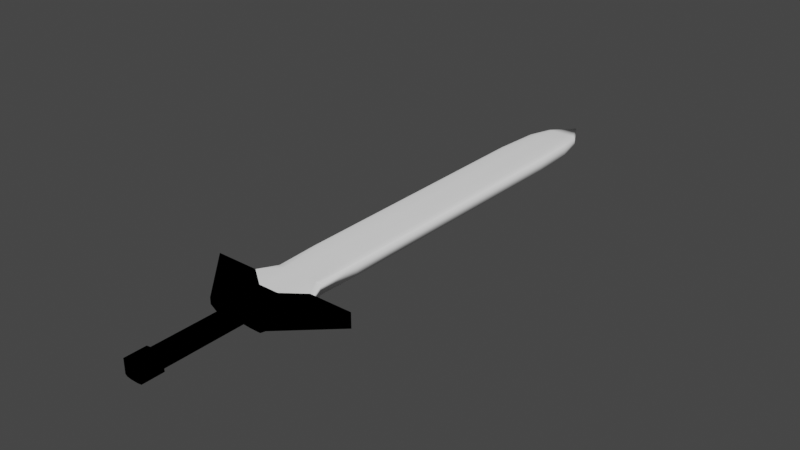 # Source: Sword.blend  (saved by Blender 2.81.16; exported with 4.5.12 LTS)
import bpy
from mathutils import Matrix  # noqa: F401  (used for matrix-valued properties, if any)

bpy.ops.wm.read_factory_settings(use_empty=True)
scene = bpy.context.scene
scene.name = 'Scene'

# ---- collections
col_collection = bpy.data.collections.new('Collection'); scene.collection.children.link(col_collection)

# ---- materials (node trees are filled in below, after node groups)
mat_sword = bpy.data.materials.new('Sword')
mat_sword.use_transparent_shadow = False
mat_sword.diffuse_color = (1.0, 1.0, 1.0, 1.0)
mat_sword.roughness = 0.0
mat_sword.specular_intensity = 1.0
mat_sword.metallic = 1.0
mat_hilt = bpy.data.materials.new('Hilt')
mat_hilt.use_transparent_shadow = False
mat_hilt.diffuse_color = (0.0, 0.0, 0.0, 1.0)

# ---- material node trees

# ---- world
world_world = bpy.data.worlds.new('World'); scene.world = world_world
world_world.use_nodes = True; world_world.node_tree.nodes.clear()
_N = world_world.node_tree.nodes; _L = world_world.node_tree.links
n0 = _N.new('ShaderNodeOutputWorld'); n0.name = 'World Output'; n0.location = (300, 300)
n1 = _N.new('ShaderNodeBackground'); n1.name = 'Background'; n1.location = (10, 300)
n1.inputs[0].default_value = (0.05088, 0.05088, 0.05088, 1.0)
_L.new(n1.outputs[0], n0.inputs[0])
n0.is_active_output = True
world_world.color = (0.05088, 0.05088, 0.05088)
world_world.use_sun_shadow = False
world_world.sun_shadow_jitter_overblur = 0.0

# ---- meshes
me_cube_001 = bpy.data.meshes.new('Cube.001')
me_cube_001.from_pydata([(-1.0, 0.2, -1.0), (-1.0, 0.2, 1.0), (1.0, 0.2, -1.0), (1.0, 0.2, 1.0), (-3.0, 0.4, -1.0), (-1.26, 0.2, -0.42), (-1.26, 0.2, 0.42), (3.0, 0.4, 1.0), (1.26, 0.2, 0.42), (1.26, 0.2, -0.42), (-3.0, 0.4, 1.0), (3.0, 0.4, -1.0), (0.0, 2.2, 0.0), (-1.0, 0.65, -0.75), (-0.75, 0.65, -1.0), (-1.25, 0.3996, -1.0), (-0.9268, 0.65, -0.9268), (-0.72, 0.4793, -0.6814), (-0.72, 0.4793, -0.72), (-0.9333, 0.4793, -0.7574), (-0.75, 0.65, 1.0), (-1.0, 0.65, 0.75), (-1.25, 0.4, 1.0), (-0.9268, 0.65, 0.9268), (-0.8697, 0.4793, 0.8237), (-0.9334, 0.4793, 0.761), (-0.72, 0.4793, 0.72), (0.75, 0.65, -1.0), (1.0, 0.65, -0.75), (1.25, 0.4, -1.0), (0.9268, 0.65, -0.9268), (0.8697, 0.4793, -0.8237), (0.9334, 0.4793, -0.761), (0.72, 0.4793, -0.72), (1.0, 0.65, 0.75), (0.75, 0.65, 1.0), (1.25, 0.3996, 1.0), (0.9268, 0.65, 0.9268), (0.72, 0.4793, 0.6814), (0.72, 0.4793, 0.72), (0.9333, 0.4793, 0.7574), (-0.754, 2.064, 0.4032), (-1.0, 1.77, 0.75), (-0.75, 1.77, 1.0), (-0.4032, 2.064, 0.754), (-0.9279, 1.96, 0.5766), (-0.8257, 1.962, 0.8257), (-0.9268, 1.77, 0.9268), (-0.5766, 1.96, 0.9279), (-0.5797, 2.077, 0.5797), (0.4032, 2.064, -0.754), (0.754, 2.064, -0.4032), (1.0, 1.77, -0.75), (0.75, 1.77, -1.0), (0.5797, 2.077, -0.5797), (0.8257, 1.962, -0.8257), (0.9279, 1.96, -0.5766), (0.9268, 1.77, -0.9268), (0.5766, 1.96, -0.9279), (-1.0, 1.77, -0.75), (-0.754, 2.064, -0.4032), (-0.4032, 2.064, -0.754), (-0.75, 1.77, -1.0), (-0.9279, 1.96, -0.5766), (-0.8257, 1.962, -0.8257), (-0.5797, 2.077, -0.5797), (-0.5766, 1.96, -0.9279), (-0.9268, 1.77, -0.9268), (0.75, 1.77, 1.0), (1.0, 1.77, 0.75), (0.754, 2.064, 0.4032), (0.4032, 2.064, 0.754), (0.9268, 1.77, 0.9268), (0.8257, 1.962, 0.8257), (0.9279, 1.96, 0.5766), (0.5797, 2.077, 0.5797), (0.5766, 1.96, 0.9279), (0.24, 0.4793, 0.72), (-0.24, 0.4793, 0.72), (0.25, 0.65, 1.0), (-0.25, 0.65, 1.0), (0.4167, 0.3375, -1.0), (-0.24, 0.4793, -0.72), (0.24, 0.4793, -0.72), (-0.25, 0.65, -1.0), (0.25, 0.65, -1.0), (0.25, 1.77, -1.0), (-0.25, 1.77, -1.0), (-0.1922, 1.96, -0.9279), (0.1922, 1.96, -0.9279), (-0.1344, 2.064, -0.754), (0.1344, 2.064, -0.754), (-0.25, 1.77, 1.0), (0.25, 1.77, 1.0), (0.1922, 1.96, 0.9279), (-0.1922, 1.96, 0.9279), (0.1344, 2.064, 0.754), (-0.1344, 2.064, 0.754), (-0.07925, 0.2, -1.0), (-0.3333, 0.2, -0.7247), (-0.5833, 0.2, -1.0), (-0.4166, 0.3375, -1.0), (-0.2589, 0.2, -0.9194), (0.3333, 0.2, -0.7247), (0.07925, 0.2, -1.0), (0.5833, 0.2, -1.0), (0.2589, 0.2, -0.9194), (0.07925, 0.2, 1.0), (0.3333, 0.2, 0.7247), (0.5833, 0.2, 1.0), (0.4166, 0.3375, 1.0), (0.2589, 0.2, 0.9194), (-0.3333, 0.2, 0.7247), (-0.07925, 0.2, 1.0), (-0.4166, 0.3375, 1.0), (-0.5833, 0.2, 1.0), (-0.2589, 0.2, 0.9194), (-0.07908, -0.1333, -1.0), (-0.3333, -0.1333, -0.7237), (-0.2589, -0.1333, -0.9191), (0.3333, -0.1333, -0.7237), (0.07908, -0.1333, -1.0), (0.2589, -0.1333, -0.9191), (0.07908, -0.1333, 1.0), (0.3333, -0.1333, 0.7237), (0.2589, -0.1333, 0.9191), (-0.3333, -0.1333, 0.7237), (-0.07908, -0.1333, 1.0), (-0.2589, -0.1333, 0.9191), (-0.1458, -0.1267, -1.2), (-0.4, -0.1267, -0.9237), (-0.3255, -0.1267, -1.119), (0.4, -0.1267, -0.9237), (0.1458, -0.1267, -1.2), (0.3255, -0.1267, -1.119), (0.1458, -0.1267, 1.2), (0.4, -0.1267, 0.9237), (0.3255, -0.1267, 1.119), (-0.4, -0.1267, 0.9237), (-0.1458, -0.1267, 1.2), (-0.3255, -0.1267, 1.119), (-0.4, -0.2067, -0.9247), (-0.1459, -0.2067, -1.2), (-0.3256, -0.2067, -1.119), (0.1459, -0.2067, -1.2), (0.4, -0.2067, -0.9247), (0.3256, -0.2067, -1.119), (0.4, -0.2067, 0.9247), (0.1459, -0.2067, 1.2), (0.3256, -0.2067, 1.119), (-0.1459, -0.2067, 1.2), (-0.4, -0.2067, 0.9247), (-0.3256, -0.2067, 1.119)], [], [(12, 44, 97), (12, 50, 91), (1, 22, 10, 6), (112, 99, 118, 126), (13, 21, 42, 59), (92, 43, 20, 80), (2, 29, 11, 9), (103, 108, 124, 120), (29, 36, 7, 11), (0, 1, 6, 5), (11, 7, 8, 9), (5, 6, 10, 4), (117, 121, 133, 129), (86, 53, 27, 85), (3, 2, 9, 8), (36, 3, 8, 7), (52, 69, 34, 28), (15, 0, 5, 4), (60, 41, 12), (12, 70, 51), (22, 15, 4, 10), (13, 16, 17, 19), (14, 18, 17, 16), (15, 19, 17, 18), (20, 23, 24, 26), (21, 25, 24, 23), (22, 26, 24, 25), (27, 30, 31, 33), (28, 32, 31, 30), (29, 33, 31, 32), (34, 37, 38, 40), (35, 39, 38, 37), (36, 40, 38, 39), (41, 45, 46, 49), (42, 47, 46, 45), (43, 48, 46, 47), (44, 49, 46, 48), (50, 54, 55, 58), (51, 56, 55, 54), (52, 57, 55, 56), (53, 58, 55, 57), (59, 63, 64, 67), (60, 65, 64, 63), (61, 66, 64, 65), (62, 67, 64, 66), (68, 72, 73, 76), (69, 74, 73, 72), (70, 75, 73, 74), (71, 76, 73, 75), (44, 12, 49), (49, 12, 41), (50, 12, 54), (54, 12, 51), (62, 14, 16, 67), (67, 16, 13, 59), (68, 35, 37, 72), (72, 37, 34, 69), (110, 36, 39, 77), (77, 39, 35, 79), (101, 15, 18, 82), (82, 18, 14, 84), (36, 29, 32, 40), (40, 32, 28, 34), (21, 13, 19, 25), (25, 19, 15, 22), (20, 43, 47, 23), (23, 47, 42, 21), (27, 53, 57, 30), (30, 57, 52, 28), (12, 61, 65), (12, 65, 60), (12, 71, 75), (12, 75, 70), (69, 52, 56, 74), (74, 56, 51, 70), (87, 62, 66, 88), (88, 66, 61, 90), (93, 68, 76, 94), (94, 76, 71, 96), (41, 60, 63, 45), (45, 63, 59, 42), (48, 95, 97, 44), (95, 94, 96, 97), (43, 92, 95, 48), (92, 93, 94, 95), (58, 89, 91, 50), (89, 88, 90, 91), (53, 86, 89, 58), (86, 87, 88, 89), (33, 83, 85, 27), (83, 82, 84, 85), (29, 81, 83, 33), (81, 101, 82, 83), (26, 78, 80, 20), (78, 77, 79, 80), (22, 114, 78, 26), (114, 110, 77, 78), (62, 87, 84, 14), (87, 86, 85, 84), (107, 113, 127, 123), (114, 22, 1, 115), (98, 104, 121, 117), (100, 99, 112, 115, 1, 0), (68, 93, 79, 35), (93, 92, 80, 79), (81, 29, 2, 105), (2, 3, 109, 108, 103, 105), (12, 90, 61), (12, 91, 90), (12, 96, 71), (12, 97, 96), (110, 114, 113, 107), (101, 81, 104, 98), (36, 110, 109, 3), (129, 133, 144, 142), (120, 124, 136, 132), (126, 118, 130, 138), (123, 127, 139, 135), (135, 139, 150, 148), (138, 130, 141, 151), (132, 136, 147, 145), (144, 146, 145, 147, 149, 148, 150, 152, 151, 141, 143, 142), (98, 102, 99, 100, 101), (103, 106, 104, 81, 105), (107, 111, 108, 109, 110), (112, 116, 113, 114, 115), (98, 117, 119, 102), (102, 119, 118, 99), (127, 113, 116, 128), (128, 116, 112, 126), (124, 108, 111, 125), (125, 111, 107, 123), (103, 120, 122, 106), (106, 122, 121, 104), (139, 127, 128, 140), (140, 128, 126, 138), (130, 118, 119, 131), (131, 119, 117, 129), (133, 121, 122, 134), (134, 122, 120, 132), (123, 135, 137, 125), (125, 137, 136, 124), (135, 148, 149, 137), (137, 149, 147, 136), (144, 133, 134, 146), (146, 134, 132, 145), (141, 130, 131, 143), (143, 131, 129, 142), (150, 139, 140, 152), (152, 140, 138, 151), (15, 101, 100, 0)])
me_cube_001.polygons.foreach_set('use_smooth', [True] * 151)
me_cube_001.polygons.foreach_set('material_index', [0, 0, 1, 1, 0, 0, 1, 1, 1, 1, 1, 1, 1, 0, 1, 1, 0, 1, 0, 0, 1, 0, 0, 0, 0, 0, 0, 0, 0, 0, 0, 0, 0, 0, 0, 0, 0, 0, 0, 0, 0, 0, 0, 0, 0, 0, 0, 0, 0, 0, 0, 0, 0, 0, 0, 0, 0, 0, 0, 0, 0, 0, 0, 0, 0, 0, 0, 0, 0, 0, 0, 0, 0, 0, 0, 0, 0, 0, 0, 0, 0, 0, 0, 0, 0, 0, 0, 0, 0, 0, 0, 0, 0, 0, 0, 0, 0, 0, 0, 1, 1, 1, 1, 0, 0, 1, 1, 0, 0, 0, 0, 1, 1, 1, 1, 1, 1, 1, 1, 1, 1, 1, 1, 1, 1, 1, 1, 1, 1, 1, 1, 1, 1, 1, 1, 1, 1, 1, 1, 1, 1, 1, 1, 1, 1, 1, 1, 1, 1, 1, 1])
_uv = me_cube_001.uv_layers.new(name='UVMap')
_uv.uv.foreach_set('vector', [0.625, 0.5, 0.8184, 0.517, 0.7728, 0.517, 0.125, 0.5, 0.3184, 0.517, 0.2728, 0.517, 0.875, 0.75, 0.875, 0.725, 0.875, 0.725, 0.875, 0.75, 0.5906, 0.9167, 0.4094, 0.9167, 0.4095, 0.9167, 0.5905, 0.9167, 0.4063, 0.05625, 0.5938, 0.05625, 0.5938, 0.1963, 0.4063, 0.1963, 0.7812, 0.5538, 0.8438, 0.5538, 0.8438, 0.6938, 0.7812, 0.6938, 0.375, 0.75, 0.375, 0.725, 0.375, 0.725, 0.375, 0.75, 0.4094, 0.8333, 0.5906, 0.8333, 0.5905, 0.8333, 0.4095, 0.8333, 0.375, 0.725, 0.625, 0.725, 0.625, 0.725, 0.375, 0.725, 0.375, 1.0, 0.625, 1.0, 0.625, 1.0, 0.375, 1.0, 0.375, 0.725, 0.625, 0.725, 0.625, 0.75, 0.375, 0.75, 0.375, 0.0, 0.625, 0.0, 0.625, 0.025, 0.375, 0.025, 0.2401, 0.75, 0.2599, 0.75, 0.2652, 0.75, 0.2348, 0.75, 0.2812, 0.5538, 0.3438, 0.5538, 0.3437, 0.6938, 0.2812, 0.6938, 0.625, 0.75, 0.375, 0.75, 0.375, 0.75, 0.625, 0.75, 0.625, 0.7406, 0.625, 0.75, 0.625, 0.75, 0.625, 0.725, 0.4063, 0.5538, 0.5938, 0.5538, 0.5938, 0.6938, 0.4063, 0.6938, 0.125, 0.7406, 0.125, 0.75, 0.125, 0.75, 0.125, 0.725, 0.4316, 0.233, 0.5684, 0.233, 0.375, 0.25, 0.375, 0.5, 0.5684, 0.517, 0.4316, 0.517, 0.625, 0.025, 0.375, 0.025, 0.375, 0.025, 0.625, 0.025, 0.4063, 0.05625, 0.375, 0.05625, 0.375, 0.03558, 0.3911, 0.025, 0.1562, 0.6938, 0.125, 0.725, 0.125, 0.725, 0.125, 0.6938, 0.375, 0.025, 0.3911, 0.025, 0.3817, 0.025, 0.375, 0.025, 0.8438, 0.6938, 0.875, 0.6938, 0.875, 0.7104, 0.875, 0.725, 0.5938, 0.05625, 0.6094, 0.025, 0.6184, 0.025, 0.625, 0.05625, 0.9062, 0.725, 0.875, 0.725, 0.875, 0.725, 0.875, 0.725, 0.3437, 0.6938, 0.375, 0.6938, 0.3772, 0.7201, 0.375, 0.725, 0.4063, 0.6938, 0.3906, 0.725, 0.3772, 0.7201, 0.375, 0.6938, 0.4062, 0.725, 0.375, 0.725, 0.3772, 0.7201, 0.375, 0.725, 0.5938, 0.6938, 0.625, 0.6938, 0.6228, 0.7215, 0.6089, 0.725, 0.6563, 0.6938, 0.625, 0.725, 0.6228, 0.7215, 0.625, 0.6938, 0.625, 0.725, 0.6089, 0.725, 0.6228, 0.7215, 0.625, 0.725, 0.5684, 0.233, 0.5721, 0.2275, 0.6032, 0.2275, 0.625, 0.2369, 0.5938, 0.1963, 0.625, 0.1963, 0.625, 0.2202, 0.5721, 0.2275, 0.8438, 0.5538, 0.8221, 0.5225, 0.8532, 0.5225, 0.875, 0.5538, 0.8184, 0.517, 0.875, 0.5131, 0.875, 0.5188, 0.8221, 0.5225, 0.3184, 0.517, 0.375, 0.5131, 0.375, 0.5234, 0.3221, 0.5225, 0.4316, 0.517, 0.4279, 0.5225, 0.375, 0.5234, 0.375, 0.5131, 0.4063, 0.5538, 0.375, 0.5538, 0.375, 0.5234, 0.4279, 0.5225, 0.3438, 0.5538, 0.3221, 0.5225, 0.375, 0.5234, 0.375, 0.5538, 0.4063, 0.1963, 0.4279, 0.2275, 0.3968, 0.2275, 0.375, 0.1962, 0.4316, 0.233, 0.375, 0.2369, 0.375, 0.2312, 0.4279, 0.2275, 0.1816, 0.517, 0.1779, 0.5225, 0.1468, 0.5225, 0.125, 0.5131, 0.1562, 0.5538, 0.125, 0.5537, 0.125, 0.5298, 0.1779, 0.5225, 0.6563, 0.5538, 0.625, 0.5537, 0.625, 0.5234, 0.6779, 0.5225, 0.5938, 0.5538, 0.5721, 0.5225, 0.625, 0.5234, 0.625, 0.5538, 0.5684, 0.517, 0.625, 0.5131, 0.625, 0.5234, 0.5721, 0.5225, 0.6816, 0.517, 0.6779, 0.5225, 0.625, 0.5234, 0.625, 0.5131, 0.8184, 0.517, 0.625, 0.5, 0.875, 0.5131, 0.625, 0.2369, 0.375, 0.25, 0.5684, 0.233, 0.3184, 0.517, 0.25, 0.5, 0.375, 0.5131, 0.375, 0.5131, 0.375, 0.5, 0.4316, 0.517, 0.1562, 0.5538, 0.1562, 0.6938, 0.125, 0.6938, 0.125, 0.5537, 0.375, 0.1962, 0.375, 0.05625, 0.4063, 0.05625, 0.4063, 0.1963, 0.6563, 0.5538, 0.6563, 0.6938, 0.625, 0.6938, 0.625, 0.5538, 0.625, 0.5538, 0.625, 0.6938, 0.5938, 0.6938, 0.5938, 0.5538, 0.6979, 0.7354, 0.5938, 0.7406, 0.625, 0.725, 0.7083, 0.725, 0.7083, 0.725, 0.625, 0.725, 0.6563, 0.6938, 0.7188, 0.6938, 0.1979, 0.7354, 0.09375, 0.7406, 0.125, 0.725, 0.2083, 0.725, 0.2083, 0.725, 0.125, 0.725, 0.1562, 0.6938, 0.2188, 0.6938, 0.625, 0.725, 0.375, 0.725, 0.3906, 0.725, 0.6089, 0.725, 0.6089, 0.725, 0.3906, 0.725, 0.4063, 0.6938, 0.5938, 0.6938, 0.5938, 0.05625, 0.4063, 0.05625, 0.3911, 0.025, 0.6094, 0.025, 0.6094, 0.025, 0.3911, 0.025, 0.375, 0.025, 0.625, 0.025, 0.8438, 0.6938, 0.8438, 0.5538, 0.875, 0.5538, 0.875, 0.6938, 0.625, 0.05625, 0.625, 0.1963, 0.5938, 0.1963, 0.5938, 0.05625, 0.3437, 0.6938, 0.3438, 0.5538, 0.375, 0.5538, 0.375, 0.6938, 0.375, 0.6938, 0.375, 0.5538, 0.4063, 0.5538, 0.4063, 0.6938, 0.125, 0.5, 0.1816, 0.517, 0.125, 0.5131, 0.375, 0.25, 0.375, 0.2369, 0.4316, 0.233, 0.625, 0.5, 0.6816, 0.517, 0.625, 0.5131, 0.5, 0.5, 0.625, 0.5131, 0.5684, 0.517, 0.5938, 0.5538, 0.4063, 0.5538, 0.4279, 0.5225, 0.5721, 0.5225, 0.5721, 0.5225, 0.4279, 0.5225, 0.4316, 0.517, 0.5684, 0.517, 0.2188, 0.5537, 0.1562, 0.5538, 0.1779, 0.5225, 0.226, 0.5225, 0.226, 0.5225, 0.1779, 0.5225, 0.1816, 0.517, 0.2272, 0.517, 0.7187, 0.5537, 0.6563, 0.5538, 0.6779, 0.5225, 0.726, 0.5225, 0.726, 0.5225, 0.6779, 0.5225, 0.6816, 0.517, 0.7272, 0.517, 0.5684, 0.233, 0.4316, 0.233, 0.4279, 0.2275, 0.5721, 0.2275, 0.5721, 0.2275, 0.4279, 0.2275, 0.4063, 0.1963, 0.5938, 0.1963, 0.8221, 0.5225, 0.774, 0.5225, 0.7728, 0.517, 0.8184, 0.517, 0.774, 0.5225, 0.726, 0.5225, 0.7272, 0.517, 0.7728, 0.517, 0.8438, 0.5538, 0.7812, 0.5538, 0.774, 0.5225, 0.8221, 0.5225, 0.7812, 0.5538, 0.7187, 0.5537, 0.726, 0.5225, 0.774, 0.5225, 0.3221, 0.5225, 0.274, 0.5225, 0.2728, 0.517, 0.3184, 0.517, 0.274, 0.5225, 0.226, 0.5225, 0.2272, 0.517, 0.2728, 0.517, 0.3438, 0.5538, 0.2812, 0.5538, 0.274, 0.5225, 0.3221, 0.5225, 0.2812, 0.5538, 0.2188, 0.5537, 0.226, 0.5225, 0.274, 0.5225, 0.375, 0.725, 0.2917, 0.725, 0.2812, 0.6938, 0.3437, 0.6938, 0.2917, 0.725, 0.2083, 0.725, 0.2188, 0.6938, 0.2812, 0.6938, 0.4062, 0.725, 0.3021, 0.7302, 0.2917, 0.725, 0.375, 0.725, 0.3021, 0.7302, 0.1979, 0.7354, 0.2083, 0.725, 0.2917, 0.725, 0.875, 0.725, 0.7917, 0.725, 0.7812, 0.6938, 0.8438, 0.6938, 0.7917, 0.725, 0.7083, 0.725, 0.7188, 0.6938, 0.7812, 0.6938, 0.9062, 0.725, 0.8021, 0.7302, 0.7917, 0.725, 0.875, 0.725, 0.8021, 0.7302, 0.6979, 0.7354, 0.7083, 0.725, 0.7917, 0.725, 0.1562, 0.5538, 0.2188, 0.5537, 0.2188, 0.6938, 0.1562, 0.6938, 0.2188, 0.5537, 0.2812, 0.5538, 0.2812, 0.6938, 0.2188, 0.6938, 0.7401, 0.75, 0.7599, 0.75, 0.7599, 0.75, 0.7401, 0.75, 0.8021, 0.7302, 0.9062, 0.725, 0.875, 0.75, 0.8229, 0.75, 0.2401, 0.75, 0.2599, 0.75, 0.2599, 0.75, 0.2401, 0.75, 0.375, 0.9479, 0.4094, 0.9167, 0.5906, 0.9167, 0.625, 0.9479, 0.625, 1.0, 0.375, 1.0, 0.6563, 0.5538, 0.7187, 0.5537, 0.7188, 0.6938, 0.6563, 0.6938, 0.7187, 0.5537, 0.7812, 0.5538, 0.7812, 0.6938, 0.7188, 0.6938, 0.3021, 0.7302, 0.4062, 0.725, 0.375, 0.75, 0.3229, 0.75, 0.375, 0.75, 0.625, 0.75, 0.625, 0.8021, 0.5906, 0.8333, 0.4094, 0.8333, 0.375, 0.8021, 0.125, 0.5, 0.2272, 0.517, 0.1816, 0.517, 0.125, 0.5, 0.2728, 0.517, 0.2272, 0.517, 0.625, 0.5, 0.7272, 0.517, 0.6816, 0.517, 0.625, 0.5, 0.7728, 0.517, 0.7272, 0.517, 0.6979, 0.7354, 0.8021, 0.7302, 0.7599, 0.75, 0.7401, 0.75, 0.1979, 0.7354, 0.3021, 0.7302, 0.2599, 0.75, 0.2401, 0.75, 0.5938, 0.7406, 0.6979, 0.7354, 0.6771, 0.75, 0.625, 0.75, 0.2348, 0.75, 0.2652, 0.75, 0.2652, 0.75, 0.2348, 0.75, 0.4095, 0.8333, 0.5905, 0.8333, 0.5962, 0.8333, 0.4038, 0.8333, 0.5905, 0.9167, 0.4095, 0.9167, 0.4038, 0.9167, 0.5962, 0.9167, 0.7401, 0.75, 0.7599, 0.75, 0.7652, 0.75, 0.7348, 0.75, 0.7348, 0.75, 0.7652, 0.75, 0.7652, 0.75, 0.7348, 0.75, 0.5962, 0.9167, 0.4038, 0.9167, 0.4037, 0.9167, 0.5963, 0.9167, 0.4038, 0.8333, 0.5962, 0.8333, 0.5963, 0.8333, 0.4037, 0.8333, 0.375, 0.8598, 0.3834, 0.8411, 0.4037, 0.8333, 0.5963, 0.8333, 0.6166, 0.8411, 0.625, 0.8598, 0.625, 0.8902, 0.6166, 0.9089, 0.5963, 0.9167, 0.4037, 0.9167, 0.3834, 0.9089, 0.375, 0.8902, 0.2401, 0.75, 0.2176, 0.75, 0.2083, 0.75, 0.1979, 0.7354, 0.1979, 0.7354, 0.4094, 0.8333, 0.3851, 0.8333, 0.375, 0.8333, 0.375, 0.8229, 0.375, 0.8021, 0.7401, 0.75, 0.7176, 0.75, 0.7083, 0.75, 0.6979, 0.7354, 0.6979, 0.7354, 0.5906, 0.9167, 0.6149, 0.9167, 0.625, 0.9167, 0.625, 0.9271, 0.625, 0.9479, 0.2401, 0.75, 0.2401, 0.75, 0.2083, 0.75, 0.2083, 0.75, 0.375, 0.9167, 0.375, 0.9167, 0.4095, 0.9167, 0.4094, 0.9167, 0.7599, 0.75, 0.7599, 0.75, 0.7917, 0.75, 0.7917, 0.75, 0.625, 0.9167, 0.625, 0.9167, 0.5906, 0.9167, 0.5905, 0.9167, 0.5905, 0.8333, 0.5906, 0.8333, 0.625, 0.8333, 0.625, 0.8333, 0.7083, 0.75, 0.7083, 0.75, 0.7401, 0.75, 0.7401, 0.75, 0.4094, 0.8333, 0.4095, 0.8333, 0.375, 0.8333, 0.375, 0.8333, 0.2917, 0.75, 0.2917, 0.75, 0.2599, 0.75, 0.2599, 0.75, 0.7652, 0.75, 0.7599, 0.75, 0.7917, 0.75, 0.7917, 0.75, 0.625, 0.9167, 0.625, 0.9167, 0.5905, 0.9167, 0.5962, 0.9167, 0.4038, 0.9167, 0.4095, 0.9167, 0.375, 0.9167, 0.375, 0.9167, 0.2083, 0.75, 0.2083, 0.75, 0.2401, 0.75, 0.2348, 0.75, 0.2652, 0.75, 0.2599, 0.75, 0.2917, 0.75, 0.2917, 0.75, 0.375, 0.8333, 0.375, 0.8333, 0.4095, 0.8333, 0.4038, 0.8333, 0.7401, 0.75, 0.7348, 0.75, 0.7083, 0.75, 0.7083, 0.75, 0.625, 0.8333, 0.625, 0.8333, 0.5962, 0.8333, 0.5905, 0.8333, 0.7348, 0.75, 0.7348, 0.75, 0.7083, 0.75, 0.7083, 0.75, 0.625, 0.8333, 0.625, 0.8333, 0.5963, 0.8333, 0.5962, 0.8333, 0.2652, 0.75, 0.2652, 0.75, 0.2917, 0.75, 0.2917, 0.75, 0.375, 0.8333, 0.375, 0.8333, 0.4038, 0.8333, 0.4037, 0.8333, 0.4037, 0.9167, 0.4038, 0.9167, 0.375, 0.9167, 0.375, 0.9167, 0.2083, 0.75, 0.2083, 0.75, 0.2348, 0.75, 0.2348, 0.75, 0.7652, 0.75, 0.7652, 0.75, 0.7917, 0.75, 0.7917, 0.75, 0.625, 0.9167, 0.625, 0.9167, 0.5962, 0.9167, 0.5963, 0.9167, 0.09375, 0.7406, 0.1979, 0.7354, 0.1771, 0.75, 0.125, 0.75])
me_cube_001.materials.append(mat_sword)
me_cube_001.materials.append(mat_hilt)
me_cube_001.use_remesh_fix_poles = True
me_cube_001.use_remesh_preserve_attributes = False
me_cube_001.use_mirror_vertex_groups = False
me_cube_001.update()

# ---- objects
ob_cube = bpy.data.objects.new('Cube', me_cube_001)

# ---- transforms, parenting, visibility, modifiers, constraints
ob_cube.location = (0.0, 0.0, 0.0)
ob_cube.scale = (0.3, 3.0, -0.09)
ob_cube.lineart.crease_threshold = 0.0

# ---- collection membership
col_collection.objects.link(ob_cube)

# ---- scene / render settings (as saved in the file)
scene.frame_start = 1; scene.frame_end = 250; scene.frame_set(1)
scene.render.engine = 'BLENDER_EEVEE_NEXT'
scene.cycles.use_denoising = False
scene.cycles.samples = 128
scene.cycles.sampling_pattern = 'TABULATED_SOBOL'
scene.cycles.use_adaptive_sampling = False
scene.cycles.use_light_tree = False
scene.view_settings.view_transform = 'Filmic'
bpy.context.view_layer.update()

# ---- added for rendering (the .blend has no active camera and no usable light): camera, sun
cam_auto = bpy.data.cameras.new('AutoCamera')
cam_auto.lens = 50.0
cam_auto.sensor_width = 36.0
cam_auto.clip_end = 1000.0
ob_auto_camera = bpy.data.objects.new('AutoCamera', cam_auto)
scene.collection.objects.link(ob_auto_camera)
ob_auto_camera.location = (6.88749, -5.27499, 5.50999)
ob_auto_camera.rotation_euler = (1.09748, -7.21219e-08, 0.694738)
scene.camera = ob_auto_camera
light_auto_sun = bpy.data.lights.new('AutoSun', 'SUN')
light_auto_sun.energy = 3.0
light_auto_sun.angle = 0.0523599
ob_auto_sun = bpy.data.objects.new('AutoSun', light_auto_sun)
scene.collection.objects.link(ob_auto_sun)
ob_auto_sun.rotation_euler = (0.872665, 0.174533, 0.523599)
bpy.context.view_layer.update()
